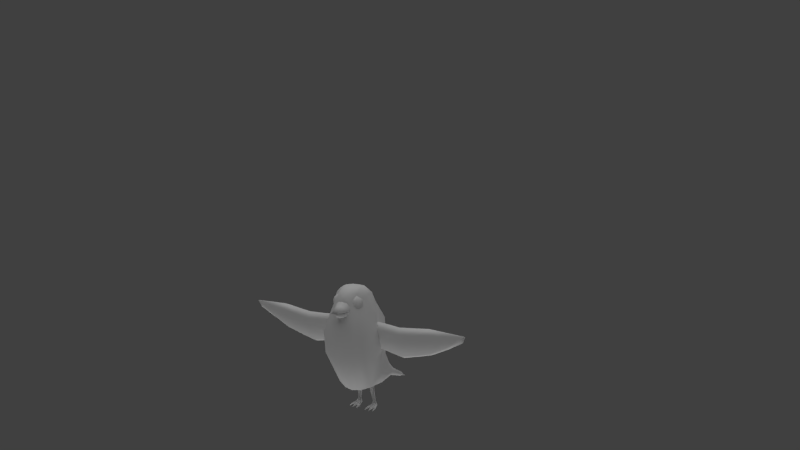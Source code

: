 # Source: Bird1.blend  (saved by Blender 2.61.4; exported with 4.5.12 LTS)
import bpy
from mathutils import Matrix  # noqa: F401  (used for matrix-valued properties, if any)

bpy.ops.wm.read_factory_settings(use_empty=True)
scene = bpy.context.scene
scene.name = 'Scene'

# ---- collections
col_collection_1 = bpy.data.collections.new('Collection 1'); scene.collection.children.link(col_collection_1)

# ---- materials (node trees are filled in below, after node groups)
mat_bird1 = bpy.data.materials.new('Bird1')
mat_bird1.alpha_threshold = 0.0
mat_bird1.use_transparent_shadow = False
mat_bird1.roughness = 0.5
mat_bird1.specular_intensity = 0.0
mat_bird1.line_color = (0.0, 0.0, 0.0, 1.0)

# ---- material node trees

# ---- world
world_world = bpy.data.worlds.new('World'); scene.world = world_world
world_world.color = (0.05088, 0.05088, 0.05088)
world_world.use_sun_shadow = False
world_world.sun_shadow_jitter_overblur = 0.0
world_world.cycles.sampling_method = 'MANUAL'
world_world.cycles.sample_map_resolution = 256

# ---- cameras
cam_camera = bpy.data.cameras.new('Camera')
cam_camera.clip_end = 100.0
cam_camera.lens = 35.0
cam_camera.sensor_width = 32.0
cam_camera.sensor_height = 18.0
cam_camera.ortho_scale = 7.314
cam_camera.dof.focus_distance = 0.0
cam_camera.dof.aperture_fstop = 128.0

# ---- lights
light_hemi_001 = bpy.data.lights.new('Hemi.001', 'SUN')
light_hemi_001.transmission_factor = 0.0
light_hemi_001.angle = 1.571
light_hemi_001.energy = 1.0
light_hemi_001.shadow_buffer_clip_start = 0.5
light_hemi_001.shadow_soft_size = 1.0
light_hemi_001.shadow_cascade_max_distance = 1000.0
light_hemi_001.cycles.use_multiple_importance_sampling = False
light_hemi = bpy.data.lights.new('Hemi', 'SUN')
light_hemi.transmission_factor = 0.0
light_hemi.angle = 1.571
light_hemi.energy = 1.0
light_hemi.shadow_buffer_clip_start = 0.5
light_hemi.shadow_soft_size = 1.0
light_hemi.shadow_cascade_max_distance = 1000.0
light_hemi.cycles.use_multiple_importance_sampling = False

# ---- meshes
me_bird1 = bpy.data.meshes.new('Bird1')
me_bird1.from_pydata([(-0.08854, 0.1536, 1.357), (0.08854, 0.1536, 1.357), (-0.09046, -0.2151, 1.307), (0.09046, -0.2151, 1.307), (0.0, 0.1585, 1.357), (0.0, -0.2279, 1.309), (-0.1599, 0.1026, 1.349), (0.1599, 0.1026, 1.349), (-0.1085, -0.1419, 1.304), (0.1085, -0.1419, 1.304), (-0.1817, -0.0502, 1.346), (0.1817, -0.0502, 1.346), (-0.1016, -0.04435, 1.421), (0.1016, -0.04435, 1.421), (0.0, -0.03602, 1.438), (-0.0705, -0.03923, 1.436), (0.0705, -0.03923, 1.436), (-0.122, 0.2849, 1.073), (0.122, 0.2849, 1.073), (-0.1268, -0.2695, 0.9319), (0.1268, -0.2695, 0.9319), (-0.02784, 1.046, 0.05774), (0.02784, 1.046, 0.05774), (-0.02317, 0.9761, 0.08261), (0.02317, 0.9761, 0.08261), (-0.02317, 0.984, 0.1033), (0.02317, 0.984, 0.1033), (-0.05002, 0.8498, 0.192), (0.05002, 0.8498, 0.192), (-0.05002, 0.8246, 0.1397), (0.05002, 0.8246, 0.1397), (-0.06548, 0.5451, 0.2493), (0.06548, 0.5451, 0.2493), (-0.06548, 0.6031, 0.3395), (0.06548, 0.6031, 0.3395), (-0.07513, 0.4986, 0.46), (0.07513, 0.4986, 0.46), (-0.07232, 0.3019, 0.2216), (0.07232, 0.3019, 0.2216), (-0.0705, -0.175, 1.388), (0.0705, -0.175, 1.388), (-0.06858, 0.09884, 1.409), (0.06858, 0.09884, 1.409), (-0.1117, 0.3338, 0.8517), (0.1117, 0.3338, 0.8517), (-0.1219, -0.2526, 0.6935), (0.1219, -0.2526, 0.6935), (-0.0905, -0.247, 1.143), (0.0905, -0.247, 1.143), (-0.09187, 0.2055, 1.255), (0.09187, 0.2055, 1.255), (-0.09403, -0.04599, 0.2831), (0.09403, -0.04599, 0.2831), (-0.08476, 0.4047, 0.6169), (0.08476, 0.4047, 0.6169), (-0.317, -0.01697, 1.004), (0.317, -0.01697, 1.004), (0.0, 0.2973, 1.079), (0.0, -0.2968, 0.9207), (-0.2459, -0.2179, 0.9469), (0.2459, -0.2179, 0.9469), (-0.2479, 0.2188, 1.053), (0.2479, 0.2188, 1.053), (0.0, 1.07, 0.04451), (-0.05567, 1.022, 0.07097), (0.05567, 1.022, 0.07097), (0.0, 1.005, 0.09449), (0.0, 0.9981, 0.06697), (-0.04635, 0.954, 0.09825), (0.04635, 0.954, 0.09825), (-0.04635, 0.9626, 0.1064), (0.04635, 0.9626, 0.1064), (-0.1, 0.8479, 0.185), (0.1, 0.8479, 0.185), (-0.1, 0.8265, 0.1434), (0.1, 0.8265, 0.1434), (0.0, 0.8226, 0.136), (0.0, 0.8517, 0.1924), (-0.1085, 0.8372, 0.1642), (0.1085, 0.8372, 0.1642), (-0.1403, 0.5741, 0.2921), (0.1403, 0.5741, 0.2921), (0.0, 0.6075, 0.3414), (0.0, 0.5407, 0.2428), (-0.131, 0.5495, 0.2557), (0.131, 0.5495, 0.2557), (-0.131, 0.5987, 0.3284), (0.131, 0.5987, 0.3284), (-0.1503, 0.4783, 0.4336), (0.1503, 0.4783, 0.4336), (-0.1461, 0.3159, 0.2537), (0.1461, 0.3159, 0.2537), (0.0, 0.2869, 0.2122), (0.0, 0.5073, 0.4672), (-0.1903, 0.3971, 0.3397), (0.1903, 0.3971, 0.3397), (-0.1391, -0.04658, 1.393), (0.1391, -0.04658, 1.393), (0.0, -0.175, 1.39), (-0.1086, -0.1071, 1.379), (0.1086, -0.1071, 1.379), (-0.1297, 0.06118, 1.397), (0.1297, 0.06118, 1.397), (0.0, 0.1074, 1.409), (-0.3068, 0.035, 0.77), (0.3068, 0.035, 0.77), (-0.224, -0.04815, 1.21), (0.224, -0.04815, 1.21), (-0.2288, 0.1595, 0.4373), (0.2288, 0.1595, 0.4373), (0.0, 0.3482, 0.8574), (0.0, -0.2782, 0.6826), (-0.2422, -0.1958, 0.7056), (0.2422, -0.1958, 0.7056), (-0.2272, 0.2658, 0.8344), (0.2272, 0.2658, 0.8344), (0.0, 0.2119, 1.254), (0.0, -0.2683, 1.125), (-0.1639, -0.206, 1.161), (0.1639, -0.206, 1.161), (-0.1746, 0.1473, 1.244), (0.1746, 0.1473, 1.244), (0.0, 0.4137, 0.6282), (0.0, -0.06629, 0.2748), (-0.1882, -0.00686, 0.3175), (0.1882, -0.00686, 0.3175), (-0.1772, 0.3543, 0.5854), (0.1772, 0.3543, 0.5854), (0.1503, -0.1621, 1.299), (-0.1503, -0.1621, 1.299), (0.1531, -0.1651, 1.261), (-0.1531, -0.1651, 1.261), (0.1445, -0.1586, 1.224), (-0.1445, -0.1586, 1.224), (0.1258, -0.1437, 1.194), (-0.1258, -0.1437, 1.194), (0.1654, -0.07435, 1.236), (-0.1654, -0.07435, 1.236), (0.1748, -0.1055, 1.256), (-0.1748, -0.1055, 1.256), (0.1696, -0.1363, 1.278), (-0.1696, -0.1363, 1.278), (0.1613, -0.1289, 1.314), (-0.1613, -0.1289, 1.314), (0.1595, -0.09173, 1.322), (-0.1595, -0.09173, 1.322), (0.1454, -0.05632, 1.323), (-0.1454, -0.05632, 1.323), (0.08566, -0.1077, 1.367), (-0.08566, -0.1077, 1.367), (0.1138, -0.131, 1.356), (-0.1138, -0.131, 1.356), (0.1365, -0.1501, 1.332), (-0.1365, -0.1501, 1.332), (0.1201, -0.1789, 1.315), (-0.1201, -0.1789, 1.315), (0.08347, -0.1841, 1.324), (-0.08347, -0.1841, 1.324), (0.04602, -0.1771, 1.325), (-0.04602, -0.1771, 1.325), (0.06606, -0.1951, 1.239), (-0.06606, -0.1951, 1.239), (0.09882, -0.1979, 1.258), (-0.09882, -0.1979, 1.258), (0.1284, -0.1864, 1.279), (-0.1284, -0.1864, 1.279), (0.0, -0.1963, 1.327), (0.05695, -0.1965, 1.313), (-0.05695, -0.1965, 1.313), (0.09961, -0.1972, 1.275), (-0.09961, -0.1972, 1.275), (0.1152, -0.1982, 1.222), (-0.1152, -0.1982, 1.222), (0.09302, -0.1984, 1.212), (-0.09302, -0.1984, 1.212), (0.05708, -0.2773, 1.213), (-0.05708, -0.2773, 1.213), (0.0698, -0.2771, 1.211), (-0.0698, -0.2771, 1.211), (0.06085, -0.2763, 1.243), (-0.06085, -0.2763, 1.243), (0.0364, -0.2757, 1.266), (-0.0364, -0.2757, 1.266), (0.0, -0.2755, 1.274), (0.0, -0.4049, 1.223), (0.02049, -0.3978, 1.222), (-0.02049, -0.3978, 1.222), (0.03436, -0.3839, 1.22), (-0.03436, -0.3839, 1.22), (0.04389, -0.3603, 1.217), (-0.04389, -0.3603, 1.217), (0.02167, -0.3798, 1.218), (-0.02167, -0.3798, 1.218), (0.0, -0.3869, 1.218), (0.09302, -0.1984, 1.218), (-0.09302, -0.1984, 1.218), (0.1152, -0.1982, 1.212), (-0.1152, -0.1982, 1.212), (0.09961, -0.1972, 1.168), (-0.09961, -0.1972, 1.168), (0.05695, -0.1965, 1.145), (-0.05695, -0.1965, 1.145), (0.0, -0.1963, 1.136), (0.0, -0.298, 1.149), (0.02994, -0.2975, 1.156), (-0.02994, -0.2975, 1.156), (0.04963, -0.2963, 1.175), (-0.04963, -0.2963, 1.175), (0.05684, -0.2946, 1.213), (-0.05684, -0.2946, 1.213), (0.04659, -0.295, 1.211), (-0.04659, -0.295, 1.211), (0.01275, -0.3592, 1.218), (-0.01275, -0.3592, 1.218), (0.02777, -0.3583, 1.218), (-0.02777, -0.3583, 1.218), (0.02319, -0.3674, 1.215), (-0.02319, -0.3674, 1.215), (0.01067, -0.3741, 1.213), (-0.01067, -0.3741, 1.213), (0.0, -0.3765, 1.212), (0.0, -0.3592, 1.218), (0.04441, 0.2265, 0.3419), (-0.04441, 0.2265, 0.3419), (0.09326, 0.2274, 0.347), (-0.09326, 0.2274, 0.347), (0.09299, 0.1797, 0.3586), (-0.09299, 0.1797, 0.3586), (0.04414, 0.1787, 0.3535), (-0.04414, 0.1787, 0.3535), (0.07252, 0.2355, 0.03147), (-0.07252, 0.2355, 0.03147), (0.1196, 0.238, 0.03169), (-0.1196, 0.238, 0.03169), (0.1198, 0.2694, 0.006354), (-0.1198, 0.2694, 0.006354), (0.07274, 0.2669, 0.006133), (-0.07274, 0.2669, 0.006133), (0.07797, 0.2363, 0.04881), (-0.07797, 0.2363, 0.04881), (0.0781, 0.2595, 0.04673), (-0.0781, 0.2595, 0.04673), (0.1068, 0.2364, 0.05126), (-0.1068, 0.2364, 0.05126), (0.105, 0.2596, 0.04917), (-0.105, 0.2596, 0.04917), (0.06384, 0.2323, -0.0005129), (-0.06384, 0.2323, -0.0005129), (0.1311, 0.2365, 0.0005347), (-0.1311, 0.2365, 0.0005347), (0.1305, 0.2213, 0.01602), (-0.1305, 0.2213, 0.01602), (0.0633, 0.217, 0.01497), (-0.0633, 0.217, 0.01497), (0.08373, 0.2296, -0.0004629), (-0.08373, 0.2296, -0.0004629), (0.1165, 0.2304, -0.0001565), (-0.1165, 0.2304, -0.0001565), (0.116, 0.2151, 0.01533), (-0.116, 0.2151, 0.01533), (0.08319, 0.2143, 0.01502), (-0.08319, 0.2143, 0.01502), (0.05644, 0.1076, -0.004673), (-0.05644, 0.1076, -0.004673), (0.0571, 0.1062, -0.007621), (-0.0571, 0.1062, -0.007621), (0.05164, 0.1087, -0.004629), (-0.05164, 0.1087, -0.004629), (0.0523, 0.1074, -0.007578), (-0.0523, 0.1074, -0.007578), (0.1018, 0.106, -0.004968), (-0.1018, 0.106, -0.004968), (0.1054, 0.1061, -0.00493), (-0.1054, 0.1061, -0.00493), (0.1055, 0.1055, -0.007042), (-0.1055, 0.1055, -0.007042), (0.1019, 0.1054, -0.00708), (-0.1019, 0.1054, -0.00708), (0.1462, 0.1127, -0.004226), (-0.1462, 0.1127, -0.004226), (0.1463, 0.1116, -0.006396), (-0.1463, 0.1116, -0.006396), (0.1495, 0.114, -0.004103), (-0.1495, 0.114, -0.004103), (0.1497, 0.1129, -0.006273), (-0.1497, 0.1129, -0.006273), (0.1339, 0.1688, -0.005316), (-0.1339, 0.1688, -0.005316), (0.1347, 0.1637, 0.007373), (-0.1347, 0.1637, 0.007373), (0.1496, 0.1698, 0.007998), (-0.1496, 0.1698, 0.007998), (0.1489, 0.1749, -0.004691), (-0.1489, 0.1749, -0.004691), (0.04833, 0.1644, 0.007011), (-0.04833, 0.1644, 0.007011), (0.06658, 0.1611, 0.006961), (-0.06658, 0.1611, 0.006961), (0.06798, 0.1663, -0.005882), (-0.06798, 0.1663, -0.005882), (0.04973, 0.1697, -0.005832), (-0.04973, 0.1697, -0.005832), (0.09019, 0.1669, -0.005343), (-0.09019, 0.1669, -0.005343), (0.0898, 0.1605, 0.006543), (-0.0898, 0.1605, 0.006543), (0.1133, 0.1612, 0.006771), (-0.1133, 0.1612, 0.006771), (0.1137, 0.1676, -0.005116), (-0.1137, 0.1676, -0.005116), (0.1232, -0.03622, 1.017), (-0.1199, -0.03622, 1.017), (1.228, 0.002277, 1.061), (-1.228, 0.002277, 1.061), (1.225, 0.02473, 1.07), (-1.225, 0.02473, 1.07), (0.1239, 0.05688, 1.065), (-0.1213, 0.05688, 1.065), (0.1186, 0.1383, 0.8246), (-0.1101, 0.1383, 0.8246), (1.202, 0.05044, 0.9955), (-1.202, 0.05044, 0.9955), (1.2, 0.01693, 0.9933), (-1.2, 0.01693, 0.9933), (0.1186, 0.03504, 0.8064), (-0.1101, 0.03504, 0.8064), (1.29, 0.0134, 1.07), (-1.29, 0.0134, 1.07), (0.1244, -0.002518, 1.079), (-0.1224, -0.002518, 1.079), (0.1177, 0.09954, 0.7776), (-0.1083, 0.09954, 0.7776), (1.257, 0.02994, 0.9948), (-1.257, 0.02994, 0.9948), (0.5551, -0.0489, 0.9783), (-0.5551, -0.0489, 0.9783), (0.5593, 0.06186, 1.023), (-0.5593, 0.06186, 1.023), (0.5527, 0.1589, 0.7404), (-0.5527, 0.1589, 0.7404), (0.5493, 0.036, 0.7179), (-0.5493, 0.036, 0.7179), (0.5582, -0.008826, 1.055), (-0.5582, -0.008826, 1.055), (0.55, 0.1128, 0.6822), (-0.55, 0.1128, 0.6822), (0.8897, -0.03042, 1.024), (-0.8897, -0.03042, 1.024), (0.8895, 0.04952, 1.034), (-0.8895, 0.04952, 1.034), (0.8861, 0.1195, 0.8294), (-0.8861, 0.1195, 0.8294), (0.8868, 0.03077, 0.8109), (-0.8868, 0.03077, 0.8109), (0.8901, 0.006804, 1.09), (-0.8901, 0.006804, 1.09), (0.8859, 0.08615, 0.7817), (-0.8859, 0.08615, 0.7817), (0.4079, -0.04256, 0.9904), (-0.4079, -0.04256, 0.9904), (0.4107, 0.05937, 1.038), (-0.4107, 0.05937, 1.038), (0.4018, 0.1486, 0.7701), (-0.4018, 0.1486, 0.7701), (0.4001, 0.03552, 0.7493), (-0.4001, 0.03552, 0.7493), (0.4107, -0.005672, 1.062), (-0.4107, -0.005672, 1.062), (0.3996, 0.1062, 0.7162), (-0.3996, 0.1062, 0.7162), (0.7224, -0.03966, 1.0), (-0.7224, -0.03966, 1.0), (0.7244, 0.05569, 1.028), (-0.7244, 0.05569, 1.028), (0.7194, 0.1392, 0.7825), (-0.7194, 0.1392, 0.7825), (0.7181, 0.03339, 0.7619), (-0.7181, 0.03339, 0.7619), (0.7242, -0.001011, 1.072), (-0.7242, -0.001011, 1.072), (0.718, 0.09946, 0.7292), (-0.718, 0.09946, 0.7292), (1.078, -0.01228, 1.037), (-1.078, -0.01228, 1.037), (1.076, 0.03577, 1.046), (-1.076, 0.03577, 1.046), (1.061, 0.08117, 0.9136), (-1.061, 0.08117, 0.9136), (1.061, 0.02309, 0.9042), (-1.061, 0.02309, 0.9042), (1.092, 0.05496, 0.892), (-1.092, 0.05496, 0.892)], [], [(0, 4, 116, 49), (116, 4, 1, 50), (6, 0, 49, 120), (50, 1, 7, 121), (2, 8, 118, 47), (119, 9, 3, 48), (5, 2, 47, 117), (48, 3, 5, 117), (10, 6, 120, 106), (121, 7, 11, 107), (8, 10, 106, 118), (107, 11, 9, 119), (96, 12, 101), (102, 13, 97), (12, 96, 99), (100, 97, 13), (99, 39, 15, 12), (16, 40, 100, 13), (12, 15, 41, 101), (42, 16, 13, 102), (39, 98, 14, 15), (14, 98, 40, 16), (15, 14, 103, 41), (103, 14, 16, 42), (57, 110, 43, 17), (44, 110, 57, 18), (17, 43, 114, 61), (115, 44, 18, 62), (116, 57, 17, 49), (18, 57, 116, 50), (49, 17, 61, 120), (62, 18, 50, 121), (58, 117, 47, 19), (48, 117, 58, 20), (19, 47, 118, 59), (119, 48, 20, 60), (111, 58, 19, 45), (20, 58, 111, 46), (45, 19, 59, 112), (60, 20, 46, 113), (64, 70, 25, 21), (26, 71, 65, 22), (21, 25, 66, 63), (66, 26, 22, 63), (63, 67, 23, 21), (24, 67, 63, 22), (21, 23, 68, 64), (69, 24, 22, 65), (67, 76, 29, 23), (30, 76, 67, 24), (23, 29, 74, 68), (75, 30, 24, 69), (70, 72, 27, 25), (28, 73, 71, 26), (25, 27, 77, 66), (77, 28, 26, 66), (72, 86, 33, 27), (34, 87, 73, 28), (27, 33, 82, 77), (82, 34, 28, 77), (76, 83, 31, 29), (32, 83, 76, 30), (29, 31, 84, 74), (85, 32, 30, 75), (83, 92, 37, 31), (38, 92, 83, 32), (31, 37, 90, 84), (91, 38, 32, 85), (86, 88, 35, 33), (36, 89, 87, 34), (33, 35, 93, 82), (93, 36, 34, 82), (88, 126, 53, 35), (54, 127, 89, 36), (35, 53, 122, 93), (122, 54, 36, 93), (92, 123, 51, 37), (52, 123, 92, 38), (37, 51, 124, 90), (125, 52, 38, 91), (5, 98, 39, 2), (40, 98, 5, 3), (2, 39, 99, 8), (100, 40, 3, 9), (41, 0, 6, 101), (42, 102, 7, 1), (0, 41, 103, 4), (103, 42, 1, 4), (110, 122, 53, 43), (54, 122, 110, 44), (43, 53, 126, 114), (127, 54, 44, 115), (123, 111, 45, 51), (46, 111, 123, 52), (51, 45, 112, 124), (113, 46, 52, 125), (104, 112, 59, 55), (60, 113, 105, 56), (55, 59, 118, 106), (119, 60, 56, 107), (114, 104, 55, 61), (56, 105, 115, 62), (61, 55, 106, 120), (107, 56, 62, 121), (68, 74, 78, 64), (79, 75, 69, 65), (64, 78, 72, 70), (73, 79, 65, 71), (78, 80, 86, 72), (87, 81, 79, 73), (74, 84, 80, 78), (81, 85, 75, 79), (84, 90, 94, 80), (95, 91, 85, 81), (80, 94, 88, 86), (89, 95, 81, 87), (94, 108, 126, 88), (127, 109, 95, 89), (90, 124, 108, 94), (109, 125, 91, 95), (99, 96, 10, 8), (11, 97, 100, 9), (96, 101, 6, 10), (7, 102, 97, 11), (124, 112, 104, 108), (105, 113, 125, 109), (114, 126, 108, 104), (109, 127, 115, 105), (132, 134, 136, 138), (137, 135, 133, 139), (130, 132, 138, 140), (139, 133, 131, 141), (128, 130, 140), (141, 131, 129), (128, 140, 142), (143, 141, 129), (140, 138, 144, 142), (145, 139, 141, 143), (138, 136, 146, 144), (147, 137, 139, 145), (144, 146, 148, 150), (149, 147, 145, 151), (142, 144, 150, 152), (151, 145, 143, 153), (128, 142, 152), (153, 143, 129), (128, 152, 154), (155, 153, 129), (152, 150, 156, 154), (157, 151, 153, 155), (150, 148, 158, 156), (159, 149, 151, 157), (156, 158, 160, 162), (161, 159, 157, 163), (154, 156, 162, 164), (163, 157, 155, 165), (128, 154, 164), (165, 155, 129), (128, 164, 130), (131, 165, 129), (164, 162, 132, 130), (133, 163, 165, 131), (162, 160, 134, 132), (135, 161, 163, 133), (173, 171, 177, 175), (178, 172, 174, 176), (171, 169, 179, 177), (180, 170, 172, 178), (169, 167, 181, 179), (182, 168, 170, 180), (167, 166, 183, 181), (183, 166, 168, 182), (181, 183, 184, 185), (184, 183, 182, 186), (179, 181, 185, 187), (186, 182, 180, 188), (177, 179, 187, 189), (188, 180, 178, 190), (175, 177, 189, 191), (190, 178, 176, 192), (185, 191, 189, 187), (190, 192, 186, 188), (184, 193, 191, 185), (192, 193, 184, 186), (200, 204, 203, 202), (203, 205, 201, 202), (198, 206, 204, 200), (205, 207, 199, 201), (196, 208, 206, 198), (207, 209, 197, 199), (194, 210, 208, 196), (209, 211, 195, 197), (210, 212, 214, 208), (215, 213, 211, 209), (208, 214, 216, 206), (217, 215, 209, 207), (206, 216, 218, 204), (219, 217, 207, 205), (204, 218, 220, 203), (220, 219, 205, 203), (212, 218, 216, 214), (217, 219, 213, 215), (212, 221, 220, 218), (220, 221, 213, 219), (228, 222, 240, 238), (241, 223, 229, 239), (238, 240, 236, 230), (237, 241, 239, 231), (228, 238, 242, 226), (243, 239, 229, 227), (238, 230, 232, 242), (233, 231, 239, 243), (226, 242, 244, 224), (245, 243, 227, 225), (242, 232, 234, 244), (235, 233, 243, 245), (224, 244, 240, 222), (241, 245, 225, 223), (244, 234, 236, 240), (237, 235, 245, 241), (234, 232, 250, 248), (251, 233, 235, 249), (236, 246, 252, 230), (253, 247, 237, 231), (256, 254, 236, 234), (237, 255, 257, 235), (248, 256, 234), (235, 257, 249), (254, 246, 236), (237, 247, 255), (260, 258, 232, 230), (233, 259, 261, 231), (252, 260, 230), (231, 261, 253), (258, 250, 232), (233, 251, 259), (262, 266, 268, 264), (269, 267, 263, 265), (270, 276, 274, 272), (275, 277, 271, 273), (256, 286, 288, 258), (289, 287, 257, 259), (286, 280, 278, 288), (279, 281, 287, 289), (258, 288, 290, 250), (291, 289, 259, 251), (288, 278, 282, 290), (283, 279, 289, 291), (248, 292, 286, 256), (287, 293, 249, 257), (292, 284, 280, 286), (281, 285, 293, 287), (250, 290, 292, 248), (293, 291, 251, 249), (290, 282, 284, 292), (285, 283, 291, 293), (252, 294, 296, 260), (297, 295, 253, 261), (294, 266, 262, 296), (263, 267, 295, 297), (254, 298, 300, 246), (301, 299, 255, 247), (298, 264, 268, 300), (269, 265, 299, 301), (252, 246, 300, 294), (301, 247, 253, 295), (294, 300, 268, 266), (269, 301, 295, 267), (260, 296, 298, 254), (299, 297, 261, 255), (296, 262, 264, 298), (265, 263, 297, 299), (254, 302, 304, 260), (305, 303, 255, 261), (302, 276, 270, 304), (271, 277, 303, 305), (260, 304, 306, 258), (307, 305, 261, 259), (304, 270, 272, 306), (273, 271, 305, 307), (256, 308, 302, 254), (303, 309, 257, 255), (308, 274, 276, 302), (277, 275, 309, 303), (258, 306, 308, 256), (309, 307, 259, 257), (306, 272, 274, 308), (275, 273, 307, 309), (278, 280, 284, 282), (285, 281, 279, 283), (312, 322, 332, 326), (333, 323, 313, 327), (326, 332, 320, 314), (321, 333, 327, 315), (314, 354, 326), (327, 355, 315), (312, 326, 354), (355, 327, 313), (338, 362, 360, 336), (361, 363, 339, 337), (362, 318, 316, 360), (317, 319, 363, 361), (324, 364, 358, 310), (359, 365, 325, 311), (364, 340, 334, 358), (335, 341, 365, 359), (336, 360, 366, 342), (367, 361, 337, 343), (360, 316, 328, 366), (329, 317, 361, 367), (342, 366, 358, 334), (359, 367, 343, 335), (366, 328, 310, 358), (311, 329, 367, 359), (340, 364, 368, 344), (369, 365, 341, 345), (364, 324, 330, 368), (331, 325, 365, 369), (344, 368, 362, 338), (363, 369, 345, 339), (368, 330, 318, 362), (319, 331, 369, 363), (350, 374, 372, 348), (373, 375, 351, 349), (374, 338, 336, 372), (337, 339, 375, 373), (340, 376, 370, 334), (371, 377, 341, 335), (376, 352, 346, 370), (347, 353, 377, 371), (348, 372, 378, 354), (379, 373, 349, 355), (372, 336, 342, 378), (343, 337, 373, 379), (354, 378, 370, 346), (371, 379, 355, 347), (378, 342, 334, 370), (335, 343, 379, 371), (352, 376, 380, 356), (381, 377, 353, 357), (376, 340, 344, 380), (345, 341, 377, 381), (356, 380, 374, 350), (375, 381, 357, 351), (380, 344, 338, 374), (339, 345, 381, 375), (320, 386, 384, 314), (385, 387, 321, 315), (386, 350, 348, 384), (349, 351, 387, 385), (352, 388, 382, 346), (383, 389, 353, 347), (388, 322, 312, 382), (313, 323, 389, 383), (322, 388, 390, 332), (391, 389, 323, 333), (388, 352, 356, 390), (357, 353, 389, 391), (332, 390, 386, 320), (387, 391, 333, 321), (390, 356, 350, 386), (351, 357, 391, 387), (346, 382, 354), (355, 383, 347), (382, 312, 354), (355, 313, 383), (314, 384, 354), (355, 385, 315), (384, 348, 354), (355, 349, 385)])
me_bird1.polygons.foreach_set('use_smooth', [True] * 370)
_uv = me_bird1.uv_layers.new(name='UVMap')
_uv.uv.foreach_set('vector', [0.8575, 0.8259, 0.9029, 0.8575, 0.9396, 0.7881, 0.8862, 0.767, 0.9396, 0.7881, 0.9029, 0.8575, 0.8575, 0.8259, 0.8862, 0.767, 0.8149, 0.8123, 0.8575, 0.8259, 0.8862, 0.767, 0.8284, 0.7543, 0.8862, 0.767, 0.8575, 0.8259, 0.8149, 0.8123, 0.8284, 0.7543, 0.6543, 0.8687, 0.6881, 0.8475, 0.6238, 0.7768, 0.5782, 0.7972, 0.6238, 0.7768, 0.6881, 0.8475, 0.6543, 0.8687, 0.5782, 0.7972, 0.6216, 0.9191, 0.6543, 0.8687, 0.5782, 0.7972, 0.5233, 0.8278, 0.5782, 0.7972, 0.6543, 0.8687, 0.6216, 0.9191, 0.5233, 0.8278, 0.7457, 0.8292, 0.8149, 0.8123, 0.8284, 0.7543, 0.7213, 0.7612, 0.8284, 0.7543, 0.8149, 0.8123, 0.746, 0.8286, 0.7213, 0.7612, 0.6881, 0.8475, 0.7457, 0.8292, 0.7213, 0.7612, 0.6238, 0.7768, 0.7213, 0.7612, 0.746, 0.8286, 0.6881, 0.8475, 0.6238, 0.7768, 0.7558, 0.8559, 0.7631, 0.8773, 0.8056, 0.8445, 0.8056, 0.8445, 0.7631, 0.8773, 0.7558, 0.8559, 0.7631, 0.8773, 0.7558, 0.8559, 0.7245, 0.8714, 0.7245, 0.8714, 0.7558, 0.8559, 0.7631, 0.8773, 0.7245, 0.8714, 0.6937, 0.8985, 0.7699, 0.8948, 0.7631, 0.8773, 0.7699, 0.8948, 0.6937, 0.8985, 0.7245, 0.8714, 0.7631, 0.8773, 0.7631, 0.8773, 0.7699, 0.8948, 0.8379, 0.8635, 0.8056, 0.8445, 0.8379, 0.8635, 0.7699, 0.8948, 0.7631, 0.8773, 0.8056, 0.8445, 0.6937, 0.8985, 0.6874, 0.9423, 0.7831, 0.9355, 0.7699, 0.8948, 0.7831, 0.9355, 0.6874, 0.9423, 0.6937, 0.8985, 0.7699, 0.8948, 0.7699, 0.8948, 0.7831, 0.9355, 0.8671, 0.8929, 0.8379, 0.8635, 0.8671, 0.8929, 0.7831, 0.9355, 0.7699, 0.8948, 0.8379, 0.8635, 0.9802, 0.664, 0.9847, 0.5076, 0.9087, 0.5102, 0.903, 0.6497, 0.9087, 0.5102, 0.9847, 0.5076, 0.9802, 0.664, 0.903, 0.6497, 0.903, 0.6497, 0.9087, 0.5102, 0.8259, 0.5164, 0.8237, 0.6416, 0.8259, 0.5164, 0.9087, 0.5102, 0.903, 0.6497, 0.8237, 0.6416, 0.9396, 0.7881, 0.9802, 0.664, 0.903, 0.6497, 0.8862, 0.767, 0.903, 0.6497, 0.9802, 0.664, 0.9396, 0.7881, 0.8862, 0.767, 0.8862, 0.767, 0.903, 0.6497, 0.8237, 0.6416, 0.8284, 0.7543, 0.8237, 0.6416, 0.903, 0.6497, 0.8862, 0.767, 0.8284, 0.7543, 0.4443, 0.7068, 0.5233, 0.8278, 0.5782, 0.7972, 0.5233, 0.6797, 0.5782, 0.7972, 0.5233, 0.8278, 0.4443, 0.7068, 0.5233, 0.6797, 0.5233, 0.6797, 0.5782, 0.7972, 0.6238, 0.7768, 0.5939, 0.6568, 0.6238, 0.7768, 0.5782, 0.7972, 0.5233, 0.6797, 0.5939, 0.6568, 0.4066, 0.5489, 0.4443, 0.7068, 0.5233, 0.6797, 0.4843, 0.5465, 0.5233, 0.6797, 0.4443, 0.7068, 0.4066, 0.5489, 0.4843, 0.5465, 0.4843, 0.5465, 0.5233, 0.6797, 0.5939, 0.6568, 0.5592, 0.5394, 0.5939, 0.6568, 0.5233, 0.6797, 0.4843, 0.5465, 0.5592, 0.5394, 0.08846, 0.4736, 0.07566, 0.4368, 0.06136, 0.4537, 0.08465, 0.4983, 0.06136, 0.4537, 0.07566, 0.4368, 0.08846, 0.4736, 0.08465, 0.4983, 0.08465, 0.4983, 0.06136, 0.4537, 0.05003, 0.4738, 0.08013, 0.5263, 0.05003, 0.4738, 0.06136, 0.4537, 0.08465, 0.4983, 0.08013, 0.5263, 0.08013, 0.5263, 0.1224, 0.4889, 0.1189, 0.4641, 0.08465, 0.4983, 0.1189, 0.4641, 0.1224, 0.4889, 0.08013, 0.5263, 0.08465, 0.4983, 0.08465, 0.4983, 0.1189, 0.4641, 0.1132, 0.4403, 0.08846, 0.4736, 0.1132, 0.4403, 0.1189, 0.4641, 0.08465, 0.4983, 0.08846, 0.4736, 0.1224, 0.4889, 0.1812, 0.3701, 0.1586, 0.3568, 0.1189, 0.4641, 0.1586, 0.3568, 0.1812, 0.3701, 0.1224, 0.4889, 0.1189, 0.4641, 0.1189, 0.4641, 0.1586, 0.3568, 0.1286, 0.3419, 0.1132, 0.4403, 0.1286, 0.3419, 0.1586, 0.3568, 0.1189, 0.4641, 0.1132, 0.4403, 0.07566, 0.4368, 0.09066, 0.3365, 0.05743, 0.34, 0.06136, 0.4537, 0.05743, 0.34, 0.09066, 0.3365, 0.07566, 0.4368, 0.06136, 0.4537, 0.06136, 0.4537, 0.05743, 0.34, 0.02325, 0.3453, 0.05003, 0.4738, 0.02325, 0.3453, 0.05743, 0.34, 0.06136, 0.4537, 0.05003, 0.4738, 0.09066, 0.3365, 0.1072, 0.1663, 0.06226, 0.1633, 0.05743, 0.34, 0.06226, 0.1633, 0.1072, 0.1663, 0.09066, 0.3365, 0.05743, 0.34, 0.05743, 0.34, 0.06226, 0.1633, 0.01891, 0.1647, 0.02325, 0.3453, 0.01891, 0.1647, 0.06226, 0.1633, 0.05743, 0.34, 0.02325, 0.3453, 0.1812, 0.3701, 0.2502, 0.1916, 0.2084, 0.1789, 0.1586, 0.3568, 0.2084, 0.1789, 0.2502, 0.1916, 0.1812, 0.3701, 0.1586, 0.3568, 0.1586, 0.3568, 0.2084, 0.1789, 0.1655, 0.1668, 0.1286, 0.3419, 0.1655, 0.1668, 0.2084, 0.1789, 0.1586, 0.3568, 0.1286, 0.3419, 0.7478, 0.01479, 0.6127, 0.1125, 0.6459, 0.1416, 0.7754, 0.04908, 0.6459, 0.1416, 0.6127, 0.1125, 0.7478, 0.01479, 0.7754, 0.04908, 0.7754, 0.04908, 0.6459, 0.1416, 0.6839, 0.1764, 0.803, 0.08337, 0.6839, 0.1764, 0.6459, 0.1416, 0.7754, 0.04908, 0.803, 0.08337, 0.8611, 0.1011, 0.8451, 0.2111, 0.9023, 0.2152, 0.9067, 0.1041, 0.9023, 0.2152, 0.8451, 0.2111, 0.8611, 0.1011, 0.9067, 0.1041, 0.9067, 0.1041, 0.9023, 0.2152, 0.955, 0.2132, 0.9521, 0.1021, 0.955, 0.2132, 0.9023, 0.2152, 0.9067, 0.1041, 0.9521, 0.1021, 0.8451, 0.2111, 0.8311, 0.3458, 0.9053, 0.3441, 0.9023, 0.2152, 0.9053, 0.3441, 0.8311, 0.3458, 0.8451, 0.2111, 0.9023, 0.2152, 0.9023, 0.2152, 0.9053, 0.3441, 0.9653, 0.3429, 0.955, 0.2132, 0.9653, 0.3429, 0.9053, 0.3441, 0.9023, 0.2152, 0.955, 0.2132, 0.6127, 0.1125, 0.4596, 0.2774, 0.5083, 0.2956, 0.6459, 0.1416, 0.5083, 0.2956, 0.4596, 0.2774, 0.6127, 0.1125, 0.6459, 0.1416, 0.6459, 0.1416, 0.5083, 0.2956, 0.563, 0.3178, 0.6839, 0.1764, 0.563, 0.3178, 0.5083, 0.2956, 0.6459, 0.1416, 0.6839, 0.1764, 0.6216, 0.9191, 0.6874, 0.9423, 0.6937, 0.8985, 0.6543, 0.8687, 0.6937, 0.8985, 0.6874, 0.9423, 0.6216, 0.9191, 0.6543, 0.8687, 0.6543, 0.8687, 0.6937, 0.8985, 0.7245, 0.8714, 0.6881, 0.8475, 0.7245, 0.8714, 0.6937, 0.8985, 0.6543, 0.8687, 0.6881, 0.8475, 0.8379, 0.8635, 0.8575, 0.8259, 0.8149, 0.8123, 0.8056, 0.8445, 0.8379, 0.8635, 0.8056, 0.8445, 0.8149, 0.8123, 0.8575, 0.8259, 0.8575, 0.8259, 0.8379, 0.8635, 0.8671, 0.8929, 0.9029, 0.8575, 0.8671, 0.8929, 0.8379, 0.8635, 0.8575, 0.8259, 0.9029, 0.8575, 0.9847, 0.5076, 0.9653, 0.3429, 0.9053, 0.3441, 0.9087, 0.5102, 0.9053, 0.3441, 0.9653, 0.3429, 0.9847, 0.5076, 0.9087, 0.5102, 0.9087, 0.5102, 0.9053, 0.3441, 0.8311, 0.3458, 0.8259, 0.5164, 0.8311, 0.3458, 0.9053, 0.3441, 0.9087, 0.5102, 0.8259, 0.5164, 0.4596, 0.2774, 0.4066, 0.5489, 0.4843, 0.5465, 0.5083, 0.2956, 0.4843, 0.5465, 0.4066, 0.5489, 0.4596, 0.2774, 0.5083, 0.2956, 0.5083, 0.2956, 0.4843, 0.5465, 0.5592, 0.5394, 0.563, 0.3178, 0.5592, 0.5394, 0.4843, 0.5465, 0.5083, 0.2956, 0.563, 0.3178, 0.6866, 0.5286, 0.5592, 0.5394, 0.5939, 0.6568, 0.7019, 0.647, 0.5939, 0.6568, 0.5592, 0.5394, 0.6866, 0.5286, 0.7019, 0.647, 0.7019, 0.647, 0.5939, 0.6568, 0.6238, 0.7768, 0.7213, 0.7612, 0.6238, 0.7768, 0.5939, 0.6568, 0.7019, 0.647, 0.7213, 0.7612, 0.8259, 0.5164, 0.6866, 0.5286, 0.7019, 0.647, 0.8237, 0.6416, 0.7019, 0.647, 0.6866, 0.5286, 0.8259, 0.5164, 0.8237, 0.6416, 0.8237, 0.6416, 0.7019, 0.647, 0.7213, 0.7612, 0.8284, 0.7543, 0.7213, 0.7612, 0.7019, 0.647, 0.8237, 0.6416, 0.8284, 0.7543, 0.1132, 0.4403, 0.1286, 0.3419, 0.1097, 0.3385, 0.08846, 0.4736, 0.1097, 0.3385, 0.1286, 0.3419, 0.1132, 0.4403, 0.08846, 0.4736, 0.08846, 0.4736, 0.1097, 0.3385, 0.09066, 0.3365, 0.07566, 0.4368, 0.09066, 0.3365, 0.1097, 0.3385, 0.08846, 0.4736, 0.07566, 0.4368, 0.1097, 0.3385, 0.1356, 0.1665, 0.1072, 0.1663, 0.09066, 0.3365, 0.1072, 0.1663, 0.1356, 0.1665, 0.1097, 0.3385, 0.09066, 0.3365, 0.1286, 0.3419, 0.1655, 0.1668, 0.1356, 0.1665, 0.1097, 0.3385, 0.1356, 0.1665, 0.1655, 0.1668, 0.1286, 0.3419, 0.1097, 0.3385, 0.803, 0.08337, 0.6839, 0.1764, 0.7603, 0.1964, 0.8315, 0.09374, 0.7603, 0.1964, 0.6839, 0.1764, 0.803, 0.08337, 0.8315, 0.09374, 0.8315, 0.09374, 0.7603, 0.1964, 0.8451, 0.2111, 0.8611, 0.1011, 0.8451, 0.2111, 0.7603, 0.1964, 0.8315, 0.09374, 0.8611, 0.1011, 0.7603, 0.1964, 0.675, 0.3299, 0.8311, 0.3458, 0.8451, 0.2111, 0.8311, 0.3458, 0.675, 0.3299, 0.7603, 0.1964, 0.8451, 0.2111, 0.6839, 0.1764, 0.563, 0.3178, 0.675, 0.3299, 0.7603, 0.1964, 0.675, 0.3299, 0.563, 0.3178, 0.6839, 0.1764, 0.7603, 0.1964, 0.7245, 0.8714, 0.7558, 0.8559, 0.746, 0.8286, 0.6881, 0.8475, 0.746, 0.8286, 0.7558, 0.8559, 0.7245, 0.8714, 0.6881, 0.8475, 0.7558, 0.8559, 0.8056, 0.8445, 0.8149, 0.8123, 0.746, 0.8286, 0.8149, 0.8123, 0.8056, 0.8445, 0.7558, 0.8559, 0.746, 0.8286, 0.563, 0.3178, 0.5592, 0.5394, 0.6866, 0.5286, 0.675, 0.3299, 0.6866, 0.5286, 0.5592, 0.5394, 0.563, 0.3178, 0.675, 0.3299, 0.8259, 0.5164, 0.8311, 0.3458, 0.675, 0.3299, 0.6866, 0.5286, 0.675, 0.3299, 0.8311, 0.3458, 0.8259, 0.5164, 0.6866, 0.5286, 0.4197, 0.05615, 0.4253, 0.007502, 0.5252, 0.07262, 0.4825, 0.09398, 0.5252, 0.07262, 0.4253, 0.007502, 0.4197, 0.05615, 0.4825, 0.09398, 0.4179, 0.09395, 0.4197, 0.05615, 0.4825, 0.09398, 0.4473, 0.1117, 0.4825, 0.09398, 0.4197, 0.05615, 0.4179, 0.09395, 0.4473, 0.1117, 0.4158, 0.1273, 0.4179, 0.09395, 0.4473, 0.1117, 0.4473, 0.1117, 0.4179, 0.09395, 0.4158, 0.1273, 0.4158, 0.1273, 0.4473, 0.1117, 0.444, 0.1465, 0.444, 0.1465, 0.4473, 0.1117, 0.4158, 0.1273, 0.4473, 0.1117, 0.4825, 0.09398, 0.4756, 0.1657, 0.444, 0.1465, 0.4756, 0.1657, 0.4825, 0.09398, 0.4473, 0.1117, 0.444, 0.1465, 0.4825, 0.09398, 0.5252, 0.07262, 0.519, 0.1945, 0.4756, 0.1657, 0.519, 0.1945, 0.5252, 0.07262, 0.4825, 0.09398, 0.4756, 0.1657, 0.4756, 0.1657, 0.519, 0.1945, 0.4072, 0.2499, 0.4131, 0.1997, 0.4072, 0.2499, 0.519, 0.1945, 0.4756, 0.1657, 0.4131, 0.1997, 0.444, 0.1465, 0.4756, 0.1657, 0.4131, 0.1997, 0.4132, 0.1614, 0.4131, 0.1997, 0.4756, 0.1657, 0.444, 0.1465, 0.4132, 0.1614, 0.4158, 0.1273, 0.444, 0.1465, 0.4132, 0.1614, 0.4132, 0.1614, 0.444, 0.1465, 0.4158, 0.1273, 0.4158, 0.1273, 0.4132, 0.1614, 0.3849, 0.142, 0.3849, 0.142, 0.4132, 0.1614, 0.4158, 0.1273, 0.4132, 0.1614, 0.4131, 0.1997, 0.3517, 0.1609, 0.3849, 0.142, 0.3517, 0.1609, 0.4131, 0.1997, 0.4132, 0.1614, 0.3849, 0.142, 0.4131, 0.1997, 0.4072, 0.2499, 0.3056, 0.1801, 0.3517, 0.1609, 0.3056, 0.1801, 0.4072, 0.2499, 0.4131, 0.1997, 0.3517, 0.1609, 0.3517, 0.1609, 0.3056, 0.1801, 0.3159, 0.05849, 0.3551, 0.08869, 0.3159, 0.05849, 0.3056, 0.1801, 0.3517, 0.1609, 0.3551, 0.08869, 0.3849, 0.142, 0.3517, 0.1609, 0.3551, 0.08869, 0.3876, 0.108, 0.3551, 0.08869, 0.3517, 0.1609, 0.3849, 0.142, 0.3876, 0.108, 0.4158, 0.1273, 0.3849, 0.142, 0.3876, 0.108, 0.3876, 0.108, 0.3849, 0.142, 0.4158, 0.1273, 0.4158, 0.1273, 0.3876, 0.108, 0.4179, 0.09395, 0.4179, 0.09395, 0.3876, 0.108, 0.4158, 0.1273, 0.3876, 0.108, 0.3551, 0.08869, 0.4197, 0.05615, 0.4179, 0.09395, 0.4197, 0.05615, 0.3551, 0.08869, 0.3876, 0.108, 0.4179, 0.09395, 0.3551, 0.08869, 0.3159, 0.05849, 0.4253, 0.007502, 0.4197, 0.05615, 0.4253, 0.007502, 0.3159, 0.05849, 0.3551, 0.08869, 0.4197, 0.05615, 0.2771, 0.387, 0.2809, 0.4069, 0.3391, 0.3556, 0.3369, 0.3454, 0.3391, 0.3556, 0.2809, 0.4069, 0.2771, 0.387, 0.3369, 0.3454, 0.2809, 0.4069, 0.31, 0.4412, 0.3583, 0.3764, 0.3391, 0.3556, 0.3583, 0.3764, 0.31, 0.4412, 0.2809, 0.4069, 0.3391, 0.3556, 0.31, 0.4412, 0.35, 0.4682, 0.3829, 0.3933, 0.3583, 0.3764, 0.3829, 0.3933, 0.35, 0.4682, 0.31, 0.4412, 0.3583, 0.3764, 0.35, 0.4682, 0.3976, 0.4847, 0.4136, 0.4044, 0.3829, 0.3933, 0.4136, 0.4044, 0.3976, 0.4847, 0.35, 0.4682, 0.3829, 0.3933, 0.3829, 0.3933, 0.4136, 0.4044, 0.4413, 0.3, 0.4236, 0.3059, 0.4413, 0.3, 0.4136, 0.4044, 0.3829, 0.3933, 0.4236, 0.3059, 0.3583, 0.3764, 0.3829, 0.3933, 0.4236, 0.3059, 0.4099, 0.3111, 0.4236, 0.3059, 0.3829, 0.3933, 0.3583, 0.3764, 0.4099, 0.3111, 0.3391, 0.3556, 0.3583, 0.3764, 0.4099, 0.3111, 0.3931, 0.3204, 0.4099, 0.3111, 0.3583, 0.3764, 0.3391, 0.3556, 0.3931, 0.3204, 0.3369, 0.3454, 0.3391, 0.3556, 0.3931, 0.3204, 0.4075, 0.2984, 0.3931, 0.3204, 0.3391, 0.3556, 0.3369, 0.3454, 0.4075, 0.2984, 0.4236, 0.3059, 0.4075, 0.2984, 0.3931, 0.3204, 0.4099, 0.3111, 0.3931, 0.3204, 0.4075, 0.2984, 0.4236, 0.3059, 0.4099, 0.3111, 0.4413, 0.3, 0.4282, 0.2852, 0.4075, 0.2984, 0.4236, 0.3059, 0.4075, 0.2984, 0.4282, 0.2852, 0.4413, 0.3, 0.4236, 0.3059, 0.3269, 0.2098, 0.2611, 0.2885, 0.2322, 0.2787, 0.2731, 0.1837, 0.2322, 0.2787, 0.2611, 0.2885, 0.3269, 0.2098, 0.2731, 0.1837, 0.3678, 0.2352, 0.2845, 0.3025, 0.2611, 0.2885, 0.3269, 0.2098, 0.2611, 0.2885, 0.2845, 0.3025, 0.3678, 0.2352, 0.3269, 0.2098, 0.3972, 0.2687, 0.3112, 0.3313, 0.2845, 0.3025, 0.3678, 0.2352, 0.2845, 0.3025, 0.3112, 0.3313, 0.3972, 0.2687, 0.3678, 0.2352, 0.3987, 0.2903, 0.3121, 0.3429, 0.3112, 0.3313, 0.3972, 0.2687, 0.3112, 0.3313, 0.3121, 0.3429, 0.3987, 0.2903, 0.3972, 0.2687, 0.3121, 0.3429, 0.2499, 0.3814, 0.256, 0.3642, 0.3112, 0.3313, 0.256, 0.3642, 0.2499, 0.3814, 0.3121, 0.3429, 0.3112, 0.3313, 0.3112, 0.3313, 0.256, 0.3642, 0.246, 0.3657, 0.2845, 0.3025, 0.246, 0.3657, 0.256, 0.3642, 0.3112, 0.3313, 0.2845, 0.3025, 0.2845, 0.3025, 0.246, 0.3657, 0.2331, 0.37, 0.2611, 0.2885, 0.2331, 0.37, 0.246, 0.3657, 0.2845, 0.3025, 0.2611, 0.2885, 0.2611, 0.2885, 0.2331, 0.37, 0.2204, 0.3737, 0.2322, 0.2787, 0.2204, 0.3737, 0.2331, 0.37, 0.2611, 0.2885, 0.2322, 0.2787, 0.2499, 0.3814, 0.2331, 0.37, 0.246, 0.3657, 0.256, 0.3642, 0.246, 0.3657, 0.2331, 0.37, 0.2499, 0.3814, 0.256, 0.3642, 0.2499, 0.3814, 0.236, 0.3938, 0.2204, 0.3737, 0.2331, 0.37, 0.2204, 0.3737, 0.236, 0.3938, 0.2499, 0.3814, 0.2331, 0.37, 0.01203, 0.03685, 0.03313, 0.006597, 0.2092, 0.04526, 0.2101, 0.06886, 0.2092, 0.04526, 0.03313, 0.006597, 0.01203, 0.03685, 0.2101, 0.06886, 0.2101, 0.06886, 0.2092, 0.04526, 0.2355, 0.0272, 0.2292, 0.06307, 0.2355, 0.0272, 0.2092, 0.04526, 0.2101, 0.06886, 0.2292, 0.06307, 0.01203, 0.03685, 0.2101, 0.06886, 0.2064, 0.09975, 0.006798, 0.07267, 0.2064, 0.09975, 0.2101, 0.06886, 0.01203, 0.03685, 0.006798, 0.07267, 0.2101, 0.06886, 0.2292, 0.06307, 0.2289, 0.1107, 0.2064, 0.09975, 0.2289, 0.1107, 0.2292, 0.06307, 0.2101, 0.06886, 0.2064, 0.09975, 0.006798, 0.07267, 0.2064, 0.09975, 0.2014, 0.1248, 0.01762, 0.1075, 0.2014, 0.1248, 0.2064, 0.09975, 0.006798, 0.07267, 0.01762, 0.1075, 0.2064, 0.09975, 0.2289, 0.1107, 0.2316, 0.1394, 0.2014, 0.1248, 0.2316, 0.1394, 0.2289, 0.1107, 0.2064, 0.09975, 0.2014, 0.1248, 0.01762, 0.1075, 0.2014, 0.1248, 0.1949, 0.1478, 0.01547, 0.1491, 0.1949, 0.1478, 0.2014, 0.1248, 0.01762, 0.1075, 0.01547, 0.1491, 0.2014, 0.1248, 0.2316, 0.1394, 0.2199, 0.1655, 0.1949, 0.1478, 0.2199, 0.1655, 0.2316, 0.1394, 0.2014, 0.1248, 0.1949, 0.1478, 0.2316, 0.1394, 0.2289, 0.1107, 0.2516, 0.1145, 0.25, 0.1307, 0.2516, 0.1145, 0.2289, 0.1107, 0.2316, 0.1394, 0.25, 0.1307, 0.2355, 0.0272, 0.2544, 0.04623, 0.2538, 0.06238, 0.2292, 0.06307, 0.2538, 0.06238, 0.2544, 0.04623, 0.2355, 0.0272, 0.2292, 0.06307, 0.255, 0.1419, 0.2507, 0.1668, 0.2199, 0.1655, 0.2316, 0.1394, 0.2199, 0.1655, 0.2507, 0.1668, 0.255, 0.1419, 0.2316, 0.1394, 0.25, 0.1307, 0.255, 0.1419, 0.2316, 0.1394, 0.2316, 0.1394, 0.255, 0.1419, 0.25, 0.1307, 0.2636, 0.03468, 0.2544, 0.04623, 0.2355, 0.0272, 0.2355, 0.0272, 0.2544, 0.04623, 0.2636, 0.03468, 0.2517, 0.07696, 0.2531, 0.1024, 0.2289, 0.1107, 0.2292, 0.06307, 0.2289, 0.1107, 0.2531, 0.1024, 0.2517, 0.07696, 0.2292, 0.06307, 0.2538, 0.06238, 0.2517, 0.07696, 0.2292, 0.06307, 0.2292, 0.06307, 0.2517, 0.07696, 0.2538, 0.06238, 0.2531, 0.1024, 0.2516, 0.1145, 0.2289, 0.1107, 0.2289, 0.1107, 0.2516, 0.1145, 0.2531, 0.1024, 0.6622, 0.03241, 0.6552, 0.03005, 0.6572, 0.02432, 0.6864, 0.02466, 0.6572, 0.02432, 0.6552, 0.03005, 0.6622, 0.03241, 0.6864, 0.02466, 0.506, 0.8539, 0.5046, 0.8339, 0.5163, 0.8538, 0.5118, 0.8568, 0.5163, 0.8538, 0.5046, 0.8339, 0.506, 0.8539, 0.5118, 0.8568, 0.8706, 0.9535, 0.9154, 0.868, 0.935, 0.8738, 0.9028, 0.9479, 0.935, 0.8738, 0.9154, 0.868, 0.8706, 0.9535, 0.9028, 0.9479, 0.9154, 0.868, 0.9764, 0.8023, 0.9668, 0.8307, 0.935, 0.8738, 0.9668, 0.8307, 0.9764, 0.8023, 0.9154, 0.868, 0.935, 0.8738, 0.9028, 0.9479, 0.935, 0.8738, 0.9523, 0.8853, 0.9252, 0.9582, 0.9523, 0.8853, 0.935, 0.8738, 0.9028, 0.9479, 0.9252, 0.9582, 0.935, 0.8738, 0.9668, 0.8307, 0.9693, 0.8379, 0.9523, 0.8853, 0.9693, 0.8379, 0.9668, 0.8307, 0.935, 0.8738, 0.9523, 0.8853, 0.9465, 0.9849, 0.9685, 0.8947, 0.9919, 0.8922, 0.9713, 0.9875, 0.9919, 0.8922, 0.9685, 0.8947, 0.9465, 0.9849, 0.9713, 0.9875, 0.9685, 0.8947, 0.9754, 0.8362, 0.9764, 0.8023, 0.9919, 0.8922, 0.9764, 0.8023, 0.9754, 0.8362, 0.9685, 0.8947, 0.9919, 0.8922, 0.9252, 0.9582, 0.9523, 0.8853, 0.9685, 0.8947, 0.9465, 0.9849, 0.9685, 0.8947, 0.9523, 0.8853, 0.9252, 0.9582, 0.9465, 0.9849, 0.9523, 0.8853, 0.9693, 0.8379, 0.9754, 0.8362, 0.9685, 0.8947, 0.9754, 0.8362, 0.9693, 0.8379, 0.9523, 0.8853, 0.9685, 0.8947, 0.5427, 0.06664, 0.6114, 0.04322, 0.6206, 0.0651, 0.5487, 0.09443, 0.6206, 0.0651, 0.6114, 0.04322, 0.5427, 0.06664, 0.5487, 0.09443, 0.6114, 0.04322, 0.6552, 0.03005, 0.6622, 0.03241, 0.6206, 0.0651, 0.6622, 0.03241, 0.6552, 0.03005, 0.6114, 0.04322, 0.6206, 0.0651, 0.5094, 0.01861, 0.6025, 0.002103, 0.603, 0.02822, 0.5175, 0.04648, 0.603, 0.02822, 0.6025, 0.002103, 0.5094, 0.01861, 0.5175, 0.04648, 0.6025, 0.002103, 0.6864, 0.02466, 0.6572, 0.02432, 0.603, 0.02822, 0.6572, 0.02432, 0.6864, 0.02466, 0.6025, 0.002103, 0.603, 0.02822, 0.5427, 0.06664, 0.5175, 0.04648, 0.603, 0.02822, 0.6114, 0.04322, 0.603, 0.02822, 0.5175, 0.04648, 0.5427, 0.06664, 0.6114, 0.04322, 0.6114, 0.04322, 0.603, 0.02822, 0.6572, 0.02432, 0.6552, 0.03005, 0.6572, 0.02432, 0.603, 0.02822, 0.6114, 0.04322, 0.6552, 0.03005, 0.5487, 0.09443, 0.6206, 0.0651, 0.6257, 0.08368, 0.5419, 0.1248, 0.6257, 0.08368, 0.6206, 0.0651, 0.5487, 0.09443, 0.5419, 0.1248, 0.6206, 0.0651, 0.6622, 0.03241, 0.6864, 0.02466, 0.6257, 0.08368, 0.6864, 0.02466, 0.6622, 0.03241, 0.6206, 0.0651, 0.6257, 0.08368, 0.4597, 0.9809, 0.4738, 0.901, 0.4901, 0.8989, 0.484, 0.967, 0.4901, 0.8989, 0.4738, 0.901, 0.4597, 0.9809, 0.484, 0.967, 0.4738, 0.901, 0.5046, 0.8339, 0.506, 0.8539, 0.4901, 0.8989, 0.506, 0.8539, 0.5046, 0.8339, 0.4738, 0.901, 0.4901, 0.8989, 0.484, 0.967, 0.4901, 0.8989, 0.5175, 0.8988, 0.5276, 0.9661, 0.5175, 0.8988, 0.4901, 0.8989, 0.484, 0.967, 0.5276, 0.9661, 0.4901, 0.8989, 0.506, 0.8539, 0.5118, 0.8568, 0.5175, 0.8988, 0.5118, 0.8568, 0.506, 0.8539, 0.4901, 0.8989, 0.5175, 0.8988, 0.5542, 0.9791, 0.5335, 0.9013, 0.5623, 0.8858, 0.5964, 0.9646, 0.5623, 0.8858, 0.5335, 0.9013, 0.5542, 0.9791, 0.5964, 0.9646, 0.5335, 0.9013, 0.5163, 0.8538, 0.5046, 0.8339, 0.5623, 0.8858, 0.5046, 0.8339, 0.5163, 0.8538, 0.5335, 0.9013, 0.5623, 0.8858, 0.5276, 0.9661, 0.5175, 0.8988, 0.5335, 0.9013, 0.5542, 0.9791, 0.5335, 0.9013, 0.5175, 0.8988, 0.5276, 0.9661, 0.5542, 0.9791, 0.5175, 0.8988, 0.5118, 0.8568, 0.5163, 0.8538, 0.5335, 0.9013, 0.5163, 0.8538, 0.5118, 0.8568, 0.5175, 0.8988, 0.5335, 0.9013, 0.9668, 0.8307, 0.9764, 0.8023, 0.9754, 0.8362, 0.9693, 0.8379, 0.9754, 0.8362, 0.9764, 0.8023, 0.9668, 0.8307, 0.9693, 0.8379, 0.2166, 0.4754, 0.1735, 0.4941, 0.167, 0.4513, 0.2291, 0.4203, 0.167, 0.4513, 0.1735, 0.4941, 0.2166, 0.4754, 0.2291, 0.4203, 0.259, 0.4217, 0.3227, 0.4551, 0.3169, 0.4992, 0.269, 0.4814, 0.3169, 0.4992, 0.3227, 0.4551, 0.259, 0.4217, 0.269, 0.4814, 0.269, 0.4814, 0.2447, 0.6527, 0.259, 0.4217, 0.259, 0.4217, 0.2447, 0.6527, 0.269, 0.4814, 0.2166, 0.4754, 0.2291, 0.4203, 0.2447, 0.6527, 0.2447, 0.6527, 0.2291, 0.4203, 0.2166, 0.4754, 0.4332, 0.8342, 0.4175, 0.9123, 0.2734, 0.9133, 0.2787, 0.8334, 0.2734, 0.9133, 0.4175, 0.9123, 0.4332, 0.8342, 0.2787, 0.8334, 0.4175, 0.9123, 0.4018, 0.9905, 0.2681, 0.9932, 0.2734, 0.9133, 0.2681, 0.9932, 0.4018, 0.9905, 0.4175, 0.9123, 0.2734, 0.9133, 0.081, 0.9899, 0.06588, 0.9118, 0.1951, 0.9126, 0.2001, 0.9909, 0.1951, 0.9126, 0.06588, 0.9118, 0.081, 0.9899, 0.2001, 0.9909, 0.06588, 0.9118, 0.05077, 0.8336, 0.1901, 0.8343, 0.1951, 0.9126, 0.1901, 0.8343, 0.05077, 0.8336, 0.06588, 0.9118, 0.1951, 0.9126, 0.2787, 0.8334, 0.2734, 0.9133, 0.2366, 0.9126, 0.2367, 0.8329, 0.2366, 0.9126, 0.2734, 0.9133, 0.2787, 0.8334, 0.2367, 0.8329, 0.2734, 0.9133, 0.2681, 0.9932, 0.2366, 0.9924, 0.2366, 0.9126, 0.2366, 0.9924, 0.2681, 0.9932, 0.2734, 0.9133, 0.2366, 0.9126, 0.2367, 0.8329, 0.2366, 0.9126, 0.1951, 0.9126, 0.1901, 0.8343, 0.1951, 0.9126, 0.2366, 0.9126, 0.2367, 0.8329, 0.1901, 0.8343, 0.2366, 0.9126, 0.2366, 0.9924, 0.2001, 0.9909, 0.1951, 0.9126, 0.2001, 0.9909, 0.2366, 0.9924, 0.2366, 0.9126, 0.1951, 0.9126, 0.05077, 0.8336, 0.06588, 0.9118, 0.02523, 0.9128, 0.007509, 0.8322, 0.02523, 0.9128, 0.06588, 0.9118, 0.05077, 0.8336, 0.007509, 0.8322, 0.06588, 0.9118, 0.081, 0.9899, 0.04295, 0.9933, 0.02523, 0.9128, 0.04295, 0.9933, 0.081, 0.9899, 0.06588, 0.9118, 0.02523, 0.9128, 0.4709, 0.8339, 0.4526, 0.9131, 0.4175, 0.9123, 0.4332, 0.8342, 0.4175, 0.9123, 0.4526, 0.9131, 0.4709, 0.8339, 0.4332, 0.8342, 0.4526, 0.9131, 0.4342, 0.9923, 0.4018, 0.9905, 0.4175, 0.9123, 0.4018, 0.9905, 0.4342, 0.9923, 0.4526, 0.9131, 0.4175, 0.9123, 0.3914, 0.6664, 0.4123, 0.7503, 0.2799, 0.7452, 0.2812, 0.6569, 0.2799, 0.7452, 0.4123, 0.7503, 0.3914, 0.6664, 0.2812, 0.6569, 0.4123, 0.7503, 0.4332, 0.8342, 0.2787, 0.8334, 0.2799, 0.7452, 0.2787, 0.8334, 0.4332, 0.8342, 0.4123, 0.7503, 0.2799, 0.7452, 0.05077, 0.8336, 0.0715, 0.7486, 0.1976, 0.7456, 0.1901, 0.8343, 0.1976, 0.7456, 0.0715, 0.7486, 0.05077, 0.8336, 0.1901, 0.8343, 0.0715, 0.7486, 0.09224, 0.6636, 0.2052, 0.6569, 0.1976, 0.7456, 0.2052, 0.6569, 0.09224, 0.6636, 0.0715, 0.7486, 0.1976, 0.7456, 0.2812, 0.6569, 0.2799, 0.7452, 0.2407, 0.7428, 0.2447, 0.6527, 0.2407, 0.7428, 0.2799, 0.7452, 0.2812, 0.6569, 0.2447, 0.6527, 0.2799, 0.7452, 0.2787, 0.8334, 0.2367, 0.8329, 0.2407, 0.7428, 0.2367, 0.8329, 0.2787, 0.8334, 0.2799, 0.7452, 0.2407, 0.7428, 0.2447, 0.6527, 0.2407, 0.7428, 0.1976, 0.7456, 0.2052, 0.6569, 0.1976, 0.7456, 0.2407, 0.7428, 0.2447, 0.6527, 0.2052, 0.6569, 0.2407, 0.7428, 0.2367, 0.8329, 0.1901, 0.8343, 0.1976, 0.7456, 0.1901, 0.8343, 0.2367, 0.8329, 0.2407, 0.7428, 0.1976, 0.7456, 0.09224, 0.6636, 0.0715, 0.7486, 0.03361, 0.7458, 0.05971, 0.6593, 0.03361, 0.7458, 0.0715, 0.7486, 0.09224, 0.6636, 0.05971, 0.6593, 0.0715, 0.7486, 0.05077, 0.8336, 0.007509, 0.8322, 0.03361, 0.7458, 0.007509, 0.8322, 0.05077, 0.8336, 0.0715, 0.7486, 0.03361, 0.7458, 0.4212, 0.6626, 0.4461, 0.7482, 0.4123, 0.7503, 0.3914, 0.6664, 0.4123, 0.7503, 0.4461, 0.7482, 0.4212, 0.6626, 0.3914, 0.6664, 0.4461, 0.7482, 0.4709, 0.8339, 0.4332, 0.8342, 0.4123, 0.7503, 0.4332, 0.8342, 0.4709, 0.8339, 0.4461, 0.7482, 0.4123, 0.7503, 0.3169, 0.4992, 0.3541, 0.5828, 0.2751, 0.5691, 0.269, 0.4814, 0.2751, 0.5691, 0.3541, 0.5828, 0.3169, 0.4992, 0.269, 0.4814, 0.3541, 0.5828, 0.3914, 0.6664, 0.2812, 0.6569, 0.2751, 0.5691, 0.2812, 0.6569, 0.3914, 0.6664, 0.3541, 0.5828, 0.2751, 0.5691, 0.09224, 0.6636, 0.1329, 0.5788, 0.2109, 0.5661, 0.2052, 0.6569, 0.2109, 0.5661, 0.1329, 0.5788, 0.09224, 0.6636, 0.2052, 0.6569, 0.1329, 0.5788, 0.1735, 0.4941, 0.2166, 0.4754, 0.2109, 0.5661, 0.2166, 0.4754, 0.1735, 0.4941, 0.1329, 0.5788, 0.2109, 0.5661, 0.1735, 0.4941, 0.1329, 0.5788, 0.1134, 0.5553, 0.167, 0.4513, 0.1134, 0.5553, 0.1329, 0.5788, 0.1735, 0.4941, 0.167, 0.4513, 0.1329, 0.5788, 0.09224, 0.6636, 0.05971, 0.6593, 0.1134, 0.5553, 0.05971, 0.6593, 0.09224, 0.6636, 0.1329, 0.5788, 0.1134, 0.5553, 0.3227, 0.4551, 0.372, 0.5589, 0.3541, 0.5828, 0.3169, 0.4992, 0.3541, 0.5828, 0.372, 0.5589, 0.3227, 0.4551, 0.3169, 0.4992, 0.372, 0.5589, 0.4212, 0.6626, 0.3914, 0.6664, 0.3541, 0.5828, 0.3914, 0.6664, 0.4212, 0.6626, 0.372, 0.5589, 0.3541, 0.5828, 0.2052, 0.6569, 0.2109, 0.5661, 0.2447, 0.6527, 0.2447, 0.6527, 0.2109, 0.5661, 0.2052, 0.6569, 0.2109, 0.5661, 0.2166, 0.4754, 0.2447, 0.6527, 0.2447, 0.6527, 0.2166, 0.4754, 0.2109, 0.5661, 0.269, 0.4814, 0.2751, 0.5691, 0.2447, 0.6527, 0.2447, 0.6527, 0.2751, 0.5691, 0.269, 0.4814, 0.2751, 0.5691, 0.2812, 0.6569, 0.2447, 0.6527, 0.2447, 0.6527, 0.2812, 0.6569, 0.2751, 0.5691])
me_bird1.materials.append(mat_bird1)
me_bird1.use_remesh_preserve_volume = False
me_bird1.use_remesh_preserve_attributes = False
me_bird1.use_mirror_x = True
me_bird1.update()
arm_bird1rig = bpy.data.armatures.new('Bird1RIg')  # bones are not reproduced

# ---- objects
ob_bird1rig = bpy.data.objects.new('Bird1Rig', arm_bird1rig)
ob_bird1 = bpy.data.objects.new('Bird1', me_bird1)
ob_hemi_001 = bpy.data.objects.new('Hemi.001', light_hemi_001)
ob_hemi = bpy.data.objects.new('Hemi', light_hemi)
ob_camera = bpy.data.objects.new('Camera', cam_camera)

# ---- transforms, parenting, visibility, modifiers, constraints
ob_bird1rig.location = (0.0, 0.0, 0.0)
ob_bird1rig.display_type = 'WIRE'
ob_bird1rig.show_in_front = True
ob_bird1rig.lineart.crease_threshold = 0.0
ob_bird1.parent = ob_bird1rig
ob_bird1.location = (0.0, 0.0, 0.0)
ob_bird1.lock_rotations_4d = False
ob_bird1.empty_display_type = 'ARROWS'
ob_bird1.lineart.crease_threshold = 0.0
ob_bird1.use_mesh_mirror_x = True
_vg = ob_bird1.vertex_groups.new(name='ChestTop')
for _i, _w in zip([2, 3, 5, 8, 9, 17, 18, 19, 20, 43, 44, 45, 46, 47, 48, 49, 50, 51, 52, 55, 56, 57, 58, 59, 60, 61, 62, 104, 105, 106, 107, 110, 111, 112, 113, 114, 115, 116, 117, 118, 119, 120, 121, 123, 124, 125, 310, 311, 316, 317, 318, 319, 324, 325, 328, 329, 330, 331], [0.02148, 0.02148, 0.02563, 2.046e-05, 2.047e-05, 0.7, 0.7, 0.7, 0.7, 0.4999, 0.4999, 0.5, 0.5, 0.2, 0.2, 0.2, 0.2, 0.01518, 0.01518, 0.55, 0.55, 0.7, 0.7, 0.7, 0.7, 0.7, 0.7, 0.55, 0.55, 0.2, 0.2, 0.5, 0.4999, 0.5, 0.5, 0.4999, 0.4999, 0.2, 0.2, 0.1768, 0.1768, 0.2, 0.2, 0.01677, 0.0107, 0.0107, 1.0, 1.0, 1.0, 1.0, 1.0, 1.0, 1.0, 1.0, 1.0, 1.0, 1.0, 1.0]): _vg.add([_i], _w, 'REPLACE')
_vg = ob_bird1.vertex_groups.new(name='Head')
for _i, _w in zip([0, 1, 2, 3, 4, 5, 6, 7, 8, 9, 10, 11, 12, 13, 14, 15, 16, 17, 18, 19, 20, 39, 40, 41, 42, 47, 48, 49, 50, 55, 56, 57, 58, 59, 60, 61, 62, 96, 97, 98, 99, 100, 101, 102, 103, 106, 107, 116, 117, 118, 119, 120, 121, 128, 129, 130, 131, 132, 133, 134, 135, 136, 137, 138, 139, 140, 141, 142, 143, 144, 145, 146, 147, 148, 149, 150, 151, 152, 153, 154, 155, 156, 157, 158, 159, 160, 161, 162, 163, 164, 165, 166, 167, 168, 169, 170, 171, 172, 173, 174, 175, 176, 177, 178, 179, 180, 181, 182, 183, 184, 185, 186, 187, 188, 189, 190, 191, 192, 193, 194, 195, 196, 197, 198, 199, 200, 201, 202, 203, 204, 205, 206, 207, 208, 209, 210, 211, 212, 213, 214, 215, 216, 217, 218, 219, 220, 221], [0.9046, 0.9046, 0.938, 0.938, 0.906, 0.9395, 0.916, 0.916, 0.9427, 0.9426, 0.943, 0.943, 0.9802, 0.9802, 1.0, 0.9894, 0.9894, 0.09168, 0.09168, 0.1678, 0.1678, 0.9754, 0.9754, 0.9582, 0.9582, 0.7858, 0.7857, 0.748, 0.748, 0.1155, 0.1155, 0.06214, 0.1669, 0.1609, 0.1609, 0.1372, 0.1372, 0.9713, 0.9712, 0.9778, 0.9752, 0.9752, 0.9573, 0.9573, 0.9614, 0.8062, 0.8062, 0.747, 0.778, 0.7966, 0.7966, 0.7681, 0.7681, 0.9991, 0.999, 0.9991, 0.999, 0.9992, 0.9991, 0.9992, 0.9991, 0.9991, 0.999, 0.9991, 0.999, 0.9991, 0.999, 0.9991, 0.999, 0.9991, 0.999, 0.9991, 0.999, 0.9991, 0.999, 0.9991, 0.999, 0.9991, 0.999, 0.9991, 0.999, 0.9991, 0.999, 0.9991, 0.999, 0.9992, 0.9991, 0.9992, 0.9991, 0.9991, 0.999, 1.0, 1.0, 1.0, 1.0, 1.0, 1.0, 1.0, 1.0, 1.0, 1.0, 1.0, 1.0, 1.0, 1.0, 1.0, 1.0, 1.0, 1.0, 0.9821, 1.0, 1.0, 1.0, 1.0, 0.9993, 0.9993, 1.0, 1.0, 1.0, 0.9392, 0.9394, 0.94, 0.9402, 0.9395, 0.9397, 0.9382, 0.9383, 0.9374, 0.9273, 0.928, 0.9282, 0.9296, 0.9298, 0.9939, 0.9939, 0.9321, 0.9325, 0.9999, 0.9999, 0.9999, 0.9999, 1.0, 1.0, 1.0, 1.0, 1.0, 0.918]): _vg.add([_i], _w, 'REPLACE')
_vg = ob_bird1.vertex_groups.new(name='Wing1.L')
for _i, _w in zip([3, 7, 9, 11, 13, 18, 20, 44, 46, 47, 48, 51, 52, 56, 58, 60, 62, 97, 100, 102, 105, 107, 109, 113, 115, 117, 119, 121, 123, 124, 125, 127, 128, 130, 132, 134, 136, 138, 140, 142, 144, 146, 148, 150, 152, 154, 156, 162, 164, 169, 171, 173, 175, 177, 179, 185, 187, 189, 191, 194, 196, 198, 200, 202, 203, 204, 206, 208, 210, 214, 216, 218, 220, 223, 224, 226, 228, 229, 334, 336, 338, 340, 342, 344, 358, 360, 362, 364, 366, 368, 370, 372, 374, 376, 378, 380], [0.0, 0.0, 0.0, 0.0, 0.0, 0.0, 3.161e-24, 0.0, 0.0, 0.0, 5.715e-17, 0.0, 0.0, 0.631, 0.0, 8.641e-21, 7.2e-11, 0.0, 0.0, 0.0, 0.3, 2.498e-11, 0.0, 2.489e-21, 1.054e-07, 0.0, 1.381e-13, 2.083e-17, 0.0, 0.0, 0.0, 0.0, 0.0, 0.0, 0.0, 0.0, 0.0, 0.0, 0.0, 0.0, 0.0, 0.0, 0.0, 0.0, 0.0, 0.0, 0.0, 0.0, 0.0, 0.0, 0.0, 0.0, 0.0, 0.0, 0.0, 0.0, 0.0, 0.0, 0.0, 0.0, 0.0, 0.0, 0.0, 0.0, 0.0, 0.0, 0.0, 0.0, 0.0, 0.0, 0.0, 0.0, 0.0, 0.0, 0.0, 0.0, 0.0, 0.0, 0.5, 0.5, 0.5, 0.4893, 0.5, 0.5003, 0.8832, 0.8754, 0.9205, 0.9266, 0.8612, 0.9064, 0.2, 0.2, 0.1984, 0.2, 0.2, 0.2]): _vg.add([_i], _w, 'REPLACE')
_vg = ob_bird1.vertex_groups.new(name='Wing2.L')
for _i, _w in zip([7, 31, 38, 48, 60, 62, 74, 83, 84, 102, 113, 115, 119, 121, 125, 171, 194, 196, 198, 200, 224, 226, 228, 334, 336, 338, 340, 342, 344, 346, 348, 350, 352, 354, 356, 358, 360, 362, 364, 366, 368, 370, 372, 374, 376, 378, 380, 382, 384, 386, 388, 390], [0.0, 0.0, 0.0, 0.0, 0.0, 0.0, 0.0, 0.0, 0.0, 0.0, 0.0, 0.0, 0.0, 0.0, 0.0, 0.0, 0.0, 0.0, 0.0, 0.0, 0.0, 0.0, 0.0, 0.5009, 0.5008, 0.5, 0.5106, 0.5, 0.4993, 0.5, 0.5, 0.4997, 0.5, 0.5, 0.5, 0.1148, 0.1224, 0.07914, 0.07313, 0.136, 0.09337, 0.75, 0.75, 0.75, 0.75, 0.7506, 0.75, 0.2982, 0.1912, 0.2, 0.3, 0.2]): _vg.add([_i], _w, 'REPLACE')
_vg = ob_bird1.vertex_groups.new(name='Wing3.L')
for _i, _w in zip([312, 314, 320, 322, 326, 332, 346, 348, 350, 352, 354, 356, 370, 372, 374, 376, 378, 380, 382, 384, 386, 388, 390], [0.9982, 0.9951, 0.9927, 0.9959, 1.006, 0.9994, 0.5, 0.5, 0.5, 0.5, 0.5, 0.5, 0.2, 0.2, 0.2, 0.1959, 0.2, 0.2, 0.7604, 0.8751, 0.75, 0.7579, 0.75]): _vg.add([_i], _w, 'REPLACE')
_vg = ob_bird1.vertex_groups.new(name='Wing1.R')
for _i, _w in zip([2, 6, 8, 10, 12, 17, 19, 43, 45, 47, 48, 51, 52, 55, 58, 59, 61, 96, 99, 101, 104, 106, 108, 112, 114, 117, 118, 120, 123, 124, 125, 126, 129, 131, 133, 135, 137, 139, 141, 143, 145, 147, 149, 151, 153, 155, 157, 163, 165, 170, 172, 174, 176, 178, 180, 186, 188, 190, 192, 195, 197, 199, 201, 202, 203, 205, 207, 209, 211, 215, 217, 219, 220, 222, 225, 227, 228, 229, 335, 337, 339, 341, 343, 345, 359, 361, 363, 365, 367, 369, 371, 373, 375, 377, 379, 381], [0.0, 0.0, 0.0, 0.0, 0.0, 0.0, 3.161e-24, 0.0, 0.0, 5.715e-17, 0.0, 0.0, 0.0, 0.631, 0.0, 8.641e-21, 7.2e-11, 0.0, 0.0, 0.0, 0.3, 2.498e-11, 0.0, 2.489e-21, 1.054e-07, 0.0, 1.381e-13, 2.083e-17, 0.0, 0.0, 0.0, 0.0, 0.0, 0.0, 0.0, 0.0, 0.0, 0.0, 0.0, 0.0, 0.0, 0.0, 0.0, 0.0, 0.0, 0.0, 0.0, 0.0, 0.0, 0.0, 0.0, 0.0, 0.0, 0.0, 0.0, 0.0, 0.0, 0.0, 0.0, 0.0, 0.0, 0.0, 0.0, 0.0, 0.0, 0.0, 0.0, 0.0, 0.0, 0.0, 0.0, 0.0, 0.0, 0.0, 0.0, 0.0, 0.0, 0.0, 0.5, 0.5, 0.5, 0.4893, 0.5, 0.5003, 0.8832, 0.8754, 0.9205, 0.9266, 0.8612, 0.9064, 0.2, 0.2, 0.1984, 0.2, 0.2, 0.2]): _vg.add([_i], _w, 'REPLACE')
_vg = ob_bird1.vertex_groups.new(name='Wing2.R')
for _i, _w in zip([6, 32, 37, 47, 59, 61, 75, 83, 85, 101, 112, 114, 118, 120, 124, 172, 195, 197, 199, 201, 225, 227, 229, 335, 337, 339, 341, 343, 345, 347, 349, 351, 353, 355, 357, 359, 361, 363, 365, 367, 369, 371, 373, 375, 377, 379, 381, 383, 385, 387, 389, 391], [0.0, 0.0, 0.0, 0.0, 0.0, 0.0, 0.0, 0.0, 0.0, 0.0, 0.0, 0.0, 0.0, 0.0, 0.0, 0.0, 0.0, 0.0, 0.0, 0.0, 0.0, 0.0, 0.0, 0.5009, 0.5008, 0.5, 0.5106, 0.5, 0.4993, 0.5, 0.5, 0.4997, 0.5, 0.5, 0.5, 0.1148, 0.1224, 0.07914, 0.07313, 0.136, 0.09337, 0.75, 0.75, 0.75, 0.75, 0.7506, 0.75, 0.2982, 0.1912, 0.2, 0.3, 0.2]): _vg.add([_i], _w, 'REPLACE')
_vg = ob_bird1.vertex_groups.new(name='Wing3.R')
for _i, _w in zip([313, 315, 321, 323, 327, 333, 347, 349, 351, 353, 355, 357, 371, 373, 375, 377, 379, 381, 383, 385, 387, 389, 391], [0.9982, 0.9951, 0.9927, 0.9959, 1.006, 0.9994, 0.5, 0.5, 0.5, 0.5, 0.5, 0.5, 0.2, 0.2, 0.2, 0.1959, 0.2, 0.2, 0.7604, 0.8751, 0.75, 0.7579, 0.75]): _vg.add([_i], _w, 'REPLACE')
_vg = ob_bird1.vertex_groups.new(name='ChestMiddle')
for _i, _w in zip([17, 18, 19, 20, 35, 36, 37, 38, 43, 44, 45, 46, 51, 52, 53, 54, 55, 56, 57, 58, 59, 60, 61, 62, 88, 89, 90, 91, 92, 93, 94, 95, 104, 105, 108, 109, 110, 111, 112, 113, 114, 115, 117, 122, 123, 124, 125, 126, 127], [0.1, 0.1, 0.1, 0.1, 0.1997, 0.1997, 0.2, 0.2, 0.5, 0.5, 0.4637, 0.4637, 0.4695, 0.4695, 0.5, 0.5, 0.06501, 0.06502, 0.1, 0.1, 0.1, 0.1, 0.1, 0.1, 0.2, 0.2, 0.2, 0.2, 0.1999, 0.1802, 0.2, 0.2, 0.5905, 0.5905, 0.5, 0.5, 0.5, 0.4623, 0.4758, 0.4758, 0.5, 0.5, 0.001066, 0.5, 0.4717, 0.463, 0.463, 0.5, 0.5]): _vg.add([_i], _w, 'REPLACE')
_vg = ob_bird1.vertex_groups.new(name='ChestBottom')
for _i, _w in zip([27, 28, 29, 30, 31, 32, 33, 34, 35, 36, 37, 38, 43, 44, 45, 46, 51, 52, 53, 54, 72, 73, 74, 75, 76, 77, 78, 79, 80, 81, 82, 83, 84, 85, 86, 87, 88, 89, 90, 91, 92, 93, 94, 95, 104, 105, 108, 109, 111, 112, 113, 114, 115, 122, 123, 124, 125, 126, 127], [0.2, 0.2, 0.2, 0.2, 0.5, 0.5, 0.5, 0.5, 0.7619, 0.7619, 0.75, 0.75, 0.005054, 0.005054, 0.01331, 0.01331, 0.4572, 0.4572, 0.5, 0.5, 0.2, 0.2, 0.2, 0.2, 0.2, 0.2, 0.2, 0.2, 0.5, 0.5, 0.5, 0.5, 0.5, 0.5, 0.5, 0.5, 0.75, 0.75, 0.75, 0.75, 0.75, 0.7927, 0.75, 0.75, 0.06265, 0.06265, 0.4817, 0.4817, 0.01139, 0.02494, 0.02494, 0.06921, 0.06921, 0.5, 0.459, 0.4548, 0.4548, 0.5, 0.5]): _vg.add([_i], _w, 'REPLACE')
_vg = ob_bird1.vertex_groups.new(name='Tail')
for _i, _w in zip([21, 22, 23, 24, 25, 26, 27, 28, 29, 30, 31, 32, 33, 34, 35, 36, 37, 38, 63, 64, 65, 66, 67, 68, 69, 70, 71, 72, 73, 74, 75, 76, 77, 78, 79, 80, 81, 82, 83, 84, 85, 86, 87, 88, 89, 90, 91, 92, 93, 94, 95], [1.0, 1.0, 1.0, 1.0, 0.9999, 0.9999, 0.9982, 0.9982, 0.9985, 0.9985, 0.9541, 0.9541, 0.9388, 0.9388, 0.1124, 0.1124, 0.06223, 0.06223, 1.0, 1.0, 1.0, 1.0, 1.0, 0.9995, 0.9995, 0.9995, 0.9995, 0.9965, 0.9965, 0.9963, 0.9963, 0.9997, 0.9995, 0.997, 0.997, 0.913, 0.913, 0.9582, 0.9738, 0.918, 0.918, 0.9192, 0.9192, 0.1151, 0.1151, 0.06902, 0.06902, 0.05984, 0.1088, 0.1015, 0.1015]): _vg.add([_i], _w, 'REPLACE')
_vg = ob_bird1.vertex_groups.new(name='Leg.L')
for _i, _w in zip([37, 38, 89, 90, 91, 92, 95, 109, 125, 222, 224, 226, 228, 230, 232, 234, 236, 238, 240, 242, 244, 246, 248, 252, 254, 260, 262, 264, 266, 268, 294, 296, 298, 300], [0.09538, 0.5198, 0.02408, 0.028, 0.5381, 0.2249, 0.1512, 0.003484, 0.008449, 0.9999, 0.9999, 0.9999, 0.9998, 0.2769, 0.1295, 0.4879, 0.7203, 0.9828, 0.9923, 0.9929, 0.9962, 0.1027, 0.04228, 0.05298, 0.06135, 0.039, 0.03896, 0.03896, 0.03896, 0.03896, 0.03898, 0.03902, 0.03888, 0.03888]): _vg.add([_i], _w, 'REPLACE')
_vg = ob_bird1.vertex_groups.new(name='Foot.L')
for _i, _w in zip([230, 232, 234, 236, 246, 248, 250, 252, 254, 256, 258, 260, 262, 264, 266, 268, 270, 272, 274, 276, 278, 280, 282, 284, 286, 288, 290, 292, 294, 296, 298, 300, 302, 304, 306, 308], [0.7231, 0.8705, 0.5121, 0.2797, 0.8972, 0.9539, 0.9883, 0.9467, 0.9386, 0.9778, 0.9925, 0.9553, 0.9525, 0.9525, 0.9525, 0.9525, 1.0, 1.0, 1.0, 1.0, 0.9989, 0.9989, 0.9989, 0.9989, 0.9978, 0.9985, 0.9981, 0.9977, 0.9531, 0.9531, 0.9532, 0.9532, 0.9988, 0.9997, 1.0, 0.9998]): _vg.add([_i], _w, 'REPLACE')
_vg = ob_bird1.vertex_groups.new(name='Leg.R')
for _i, _w in zip([37, 38, 88, 90, 91, 92, 94, 108, 124, 223, 225, 227, 229, 231, 233, 235, 237, 239, 241, 243, 245, 247, 249, 253, 255, 261, 263, 265, 267, 269, 295, 297, 299, 301], [0.5198, 0.09538, 0.02408, 0.5381, 0.028, 0.2249, 0.1512, 0.003485, 0.008449, 0.9999, 0.9999, 0.9999, 0.9998, 0.2769, 0.1295, 0.4879, 0.7203, 0.9828, 0.9923, 0.9929, 0.9962, 0.1027, 0.04228, 0.053, 0.06135, 0.03902, 0.03927, 0.03927, 0.03927, 0.03927, 0.03923, 0.03927, 0.03912, 0.03912]): _vg.add([_i], _w, 'REPLACE')
_vg = ob_bird1.vertex_groups.new(name='Foot.R')
for _i, _w in zip([231, 233, 235, 237, 247, 249, 251, 253, 255, 257, 259, 261, 263, 265, 267, 269, 271, 273, 275, 277, 279, 281, 283, 285, 287, 289, 291, 293, 295, 297, 299, 301, 303, 305, 307, 309], [0.7231, 0.8705, 0.5121, 0.2797, 0.8973, 0.9539, 0.9883, 0.9471, 0.9387, 0.9778, 0.9925, 0.9555, 0.9558, 0.9558, 0.9558, 0.9558, 1.0, 1.0, 1.0, 1.0, 0.999, 0.999, 0.999, 0.999, 0.9979, 0.9987, 0.9982, 0.9979, 0.9557, 0.9557, 0.9558, 0.9558, 0.9988, 0.9997, 1.0, 0.9998]): _vg.add([_i], _w, 'REPLACE')
_m = ob_bird1.modifiers.new('Armature', 'ARMATURE')
_m.object = ob_bird1rig
ob_hemi_001.location = (0.0, 0.0, 0.0)
ob_hemi_001.rotation_euler = (3.142, -0.0, 0.0)
ob_hemi_001.hide_viewport = True
ob_hemi_001.hide_select = True
ob_hemi_001.lineart.crease_threshold = 0.0
ob_hemi.location = (0.0, 0.0, 0.0)
ob_hemi.hide_viewport = True
ob_hemi.hide_select = True
ob_hemi.lineart.crease_threshold = 0.0
ob_camera.location = (4.745, -7.5, 3.989)
ob_camera.rotation_euler = (1.358, -0.0, 0.5094)
ob_camera.lock_rotations_4d = False
ob_camera.empty_display_type = 'ARROWS'
ob_camera.color = (0.0, 0.0, 0.0, 0.0)
ob_camera.display_type = 'WIRE'
ob_camera.lineart.crease_threshold = 0.0

# ---- collection membership
col_collection_1.objects.link(ob_bird1rig)
col_collection_1.objects.link(ob_bird1)
col_collection_1.objects.link(ob_hemi_001)
col_collection_1.objects.link(ob_hemi)
col_collection_1.objects.link(ob_camera)

# ---- scene / render settings (as saved in the file)
scene.camera = ob_camera
scene.frame_start = 1; scene.frame_end = 21; scene.frame_set(1)
scene.render.engine = 'BLENDER_EEVEE_NEXT'
scene.render.image_settings.color_mode = 'RGB'
scene.render.image_settings.compression = 90
scene.render.dither_intensity = 0.0
scene.render.bake_margin = 10
scene.render.bake_bias = 0.0
scene.cycles.feature_set = 'EXPERIMENTAL'
scene.cycles.use_denoising = False
scene.cycles.samples = 10
scene.cycles.sampling_pattern = 'TABULATED_SOBOL'
scene.cycles.light_sampling_threshold = 0.0
scene.cycles.use_adaptive_sampling = False
scene.cycles.use_light_tree = False
scene.cycles.blur_glossy = 0.0
scene.cycles.volume_bounces = 1
scene.cycles.pixel_filter_type = 'GAUSSIAN'
scene.cycles.sample_clamp_indirect = 0.0
scene.view_settings.view_transform = 'Standard'
bpy.context.view_layer.update()
